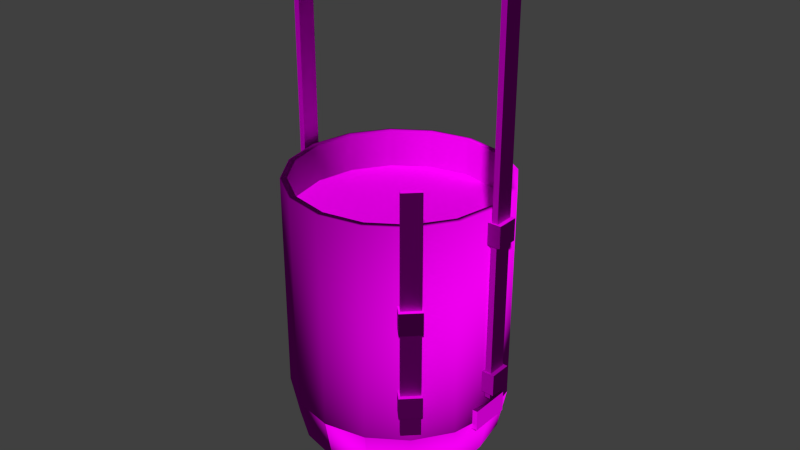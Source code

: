 # Source: obstacles_2way_lavabucket_3.blend  (saved by Blender 2.70.0; exported with 4.5.12 LTS)
import bpy
from mathutils import Matrix  # noqa: F401  (used for matrix-valued properties, if any)

bpy.ops.wm.read_factory_settings(use_empty=True)
scene = bpy.context.scene
scene.name = 'Scene'

# ---- collections
col_collection_1 = bpy.data.collections.new('Collection 1'); scene.collection.children.link(col_collection_1)

# ---- images (referenced by path relative to the original .blend; pixels are not part of the script)
import os
ASSET_DIR = os.environ.get("B2B_ASSET_DIR", "")  # directory of the original .blend (textures are referenced by path, not embedded)
HERE = os.path.dirname(os.path.abspath(__file__))  # packed textures are extracted next to this script under _unpacked/

def load_image(name, relpath, width, height, colorspace="sRGB"):
    """Load a texture the original file referenced (path relative to the .blend, or extracted next to this script)."""
    p = next((c for c in (os.path.join(HERE, relpath), os.path.join(ASSET_DIR, relpath)) if relpath and os.path.exists(c)), "")
    if p:
        img = bpy.data.images.load(p, check_existing=True)
        img.name = name
    else:  # same state as the original file: an image datablock whose file is absent (Cycles renders it pink)
        img = bpy.data.images.new(name, width, height)
        img.source = "FILE"
        img.filepath = "//" + (relpath or name)
    img.colorspace_settings.name = colorspace
    return img
img_obstacles_2way_plastic_2_diffuse_jpg = load_image('obstacles_2way_plastic_2_diffuse.jpg', 'Texturen/obstacles_2way_plastic_2_diffuse.jpg', 1024, 1024, 'sRGB')
img_obstacles_2way_plastic_2_normal_jpg = load_image('obstacles_2way_plastic_2_normal.jpg', 'Texturen/obstacles_2way_plastic_2_normal.jpg', 1024, 1024, 'sRGB')
img_obstacles_2way_metal_2_diffuse_jpg = load_image('obstacles_2way_metal_2_diffuse.jpg', 'Texturen/obstacles_2way_metal_2_diffuse.jpg', 1024, 1024, 'sRGB')
img_obstacles_2way_metal_2_normal_jpg = load_image('obstacles_2way_metal_2_normal.jpg', 'Texturen/obstacles_2way_metal_2_normal.jpg', 1024, 1024, 'sRGB')
img_obstacles_2way_lava_1_diffuse_jpg = load_image('obstacles_2way_lava_1_diffuse.jpg', 'Texturen/obstacles_2way_lava_1_diffuse.jpg', 1024, 1024, 'sRGB')
img_obstacles_2way_metal_3_diffuse_jpg = load_image('obstacles_2way_metal_3_diffuse.jpg', 'Texturen/obstacles_2way_metal_3_diffuse.jpg', 1024, 1024, 'sRGB')
img_obstacles_2way_metal_3_normal_jpg = load_image('obstacles_2way_metal_3_normal.jpg', 'Texturen/obstacles_2way_metal_3_normal.jpg', 1024, 1024, 'sRGB')

# ---- materials (node trees are filled in below, after node groups)
mat_obstacles_2way_lavabucket_3_details_plastic_2 = bpy.data.materials.new('obstacles_2way_lavabucket_3_details_plastic_2')
mat_obstacles_2way_lavabucket_3_details_plastic_2.alpha_threshold = 0.0
mat_obstacles_2way_lavabucket_3_details_plastic_2.roughness = 0.5
mat_obstacles_2way_lavabucket_3_details_plastic_2.line_color = (0.0, 0.0, 0.0, 1.0)
mat_obstacles_2way_lavabucket_3_glider_metal_2 = bpy.data.materials.new('obstacles_2way_lavabucket_3_glider_metal_2')
mat_obstacles_2way_lavabucket_3_glider_metal_2.alpha_threshold = 0.0
mat_obstacles_2way_lavabucket_3_glider_metal_2.roughness = 0.5
mat_obstacles_2way_lavabucket_3_glider_metal_2.line_color = (0.0, 0.0, 0.0, 1.0)
mat_obstacles_2way_lavabucket_3_lava_lava_1 = bpy.data.materials.new('obstacles_2way_lavabucket_3_lava_lava_1')
mat_obstacles_2way_lavabucket_3_lava_lava_1.alpha_threshold = 0.0
mat_obstacles_2way_lavabucket_3_lava_lava_1.roughness = 0.5
mat_obstacles_2way_lavabucket_3_lava_lava_1.line_color = (0.0, 0.0, 0.0, 1.0)
mat_obstacles_2way_lavabucket_3_base_metal_3 = bpy.data.materials.new('obstacles_2way_lavabucket_3_base_metal_3')
mat_obstacles_2way_lavabucket_3_base_metal_3.alpha_threshold = 0.0
mat_obstacles_2way_lavabucket_3_base_metal_3.roughness = 0.5
mat_obstacles_2way_lavabucket_3_base_metal_3.line_color = (0.0, 0.0, 0.0, 1.0)

# ---- material node trees
mat_obstacles_2way_lavabucket_3_details_plastic_2.use_nodes = True; mat_obstacles_2way_lavabucket_3_details_plastic_2.node_tree.nodes.clear()
_N = mat_obstacles_2way_lavabucket_3_details_plastic_2.node_tree.nodes; _L = mat_obstacles_2way_lavabucket_3_details_plastic_2.node_tree.links
n0 = _N.new('ShaderNodeOutputMaterial'); n0.name = 'Material Output'; n0.location = (300, 300)
n1 = _N.new('ShaderNodeTexImage'); n1.name = 'Image Texture'; n1.location = (-431, 398)
n1.width = 140
n1.image = img_obstacles_2way_plastic_2_diffuse_jpg
n2 = _N.new('ShaderNodeTexImage'); n2.name = 'Image Texture.001'; n2.location = (-445, 151)
n2.width = 140
n2.image = img_obstacles_2way_plastic_2_normal_jpg
n3 = _N.new('ShaderNodeTexCoord'); n3.name = 'Texture Coordinate'; n3.location = (-658, 355)
n4 = _N.new('ShaderNodeBsdfDiffuse'); n4.name = 'Diffuse BSDF'; n4.location = (10, 300)
n5 = _N.new('ShaderNodeNormalMap'); n5.name = 'Normal Map'; n5.location = (-177, 133)
_L.new(n4.outputs[0], n0.inputs[0])
_L.new(n3.outputs[2], n1.inputs[0])
_L.new(n3.outputs[2], n2.inputs[0])
_L.new(n1.outputs[0], n4.inputs[0])
_L.new(n5.outputs[0], n4.inputs[2])
_L.new(n2.outputs[0], n5.inputs[1])
n0.is_active_output = True
mat_obstacles_2way_lavabucket_3_glider_metal_2.use_nodes = True; mat_obstacles_2way_lavabucket_3_glider_metal_2.node_tree.nodes.clear()
_N = mat_obstacles_2way_lavabucket_3_glider_metal_2.node_tree.nodes; _L = mat_obstacles_2way_lavabucket_3_glider_metal_2.node_tree.links
n0 = _N.new('ShaderNodeOutputMaterial'); n0.name = 'Material Output'; n0.location = (300, 300)
n1 = _N.new('ShaderNodeTexImage'); n1.name = 'Image Texture'; n1.location = (-431, 398)
n1.width = 140
n1.image = img_obstacles_2way_metal_2_diffuse_jpg
n2 = _N.new('ShaderNodeTexCoord'); n2.name = 'Texture Coordinate'; n2.location = (-658, 355)
n3 = _N.new('ShaderNodeBsdfDiffuse'); n3.name = 'Diffuse BSDF'; n3.location = (10, 300)
n4 = _N.new('ShaderNodeNormalMap'); n4.name = 'Normal Map'; n4.location = (-177, 133)
n5 = _N.new('ShaderNodeTexImage'); n5.name = 'Image Texture.001'; n5.location = (-445, 151)
n5.width = 140
n5.image = img_obstacles_2way_metal_2_normal_jpg
_L.new(n3.outputs[0], n0.inputs[0])
_L.new(n2.outputs[2], n1.inputs[0])
_L.new(n2.outputs[2], n5.inputs[0])
_L.new(n1.outputs[0], n3.inputs[0])
_L.new(n4.outputs[0], n3.inputs[2])
_L.new(n5.outputs[0], n4.inputs[1])
n0.is_active_output = True
mat_obstacles_2way_lavabucket_3_lava_lava_1.use_nodes = True; mat_obstacles_2way_lavabucket_3_lava_lava_1.node_tree.nodes.clear()
_N = mat_obstacles_2way_lavabucket_3_lava_lava_1.node_tree.nodes; _L = mat_obstacles_2way_lavabucket_3_lava_lava_1.node_tree.links
n0 = _N.new('ShaderNodeOutputMaterial'); n0.name = 'Material Output'; n0.location = (300, 300)
n1 = _N.new('ShaderNodeBsdfDiffuse'); n1.name = 'Diffuse BSDF'; n1.location = (10, 300)
n2 = _N.new('ShaderNodeTexImage'); n2.name = 'Image Texture'; n2.location = (-292, 355)
n2.width = 140
n2.image = img_obstacles_2way_lava_1_diffuse_jpg
_L.new(n1.outputs[0], n0.inputs[0])
_L.new(n2.outputs[0], n1.inputs[0])
n0.is_active_output = True
mat_obstacles_2way_lavabucket_3_base_metal_3.use_nodes = True; mat_obstacles_2way_lavabucket_3_base_metal_3.node_tree.nodes.clear()
_N = mat_obstacles_2way_lavabucket_3_base_metal_3.node_tree.nodes; _L = mat_obstacles_2way_lavabucket_3_base_metal_3.node_tree.links
n0 = _N.new('ShaderNodeOutputMaterial'); n0.name = 'Material Output'; n0.location = (300, 300)
n1 = _N.new('ShaderNodeTexImage'); n1.name = 'Image Texture'; n1.location = (-431, 398)
n1.width = 140
n1.image = img_obstacles_2way_metal_3_diffuse_jpg
n2 = _N.new('ShaderNodeTexImage'); n2.name = 'Image Texture.001'; n2.location = (-445, 151)
n2.width = 140
n2.image = img_obstacles_2way_metal_3_normal_jpg
n3 = _N.new('ShaderNodeTexCoord'); n3.name = 'Texture Coordinate'; n3.location = (-658, 355)
n4 = _N.new('ShaderNodeBsdfDiffuse'); n4.name = 'Diffuse BSDF'; n4.location = (10, 300)
n5 = _N.new('ShaderNodeNormalMap'); n5.name = 'Normal Map'; n5.location = (-177, 133)
_L.new(n4.outputs[0], n0.inputs[0])
_L.new(n3.outputs[2], n1.inputs[0])
_L.new(n3.outputs[2], n2.inputs[0])
_L.new(n1.outputs[0], n4.inputs[0])
_L.new(n5.outputs[0], n4.inputs[2])
_L.new(n2.outputs[0], n5.inputs[1])
n0.is_active_output = True

# ---- world
world_world = bpy.data.worlds.new('World'); scene.world = world_world
world_world.color = (0.05088, 0.05088, 0.05088)
world_world.use_sun_shadow = False
world_world.sun_shadow_jitter_overblur = 0.0
world_world.cycles.sampling_method = 'MANUAL'
world_world.cycles.sample_map_resolution = 256

# ---- meshes
me_cube_010 = bpy.data.meshes.new('Cube.010')
me_cube_010.from_pydata([(-0.9364, -0.1896, -1.051), (-0.9364, 0.1896, -1.051), (-1.011, 0.1896, -1.051), (-1.011, -0.1896, -1.051), (-0.9364, -0.1896, -0.857), (-0.9364, 0.1896, -0.857), (-1.011, 0.1896, -0.857), (-1.011, -0.1896, -0.857)], [], [(5, 6, 2, 1), (6, 7, 3, 2), (7, 4, 0, 3), (0, 1, 2, 3), (7, 6, 5, 4)])
_uv = me_cube_010.uv_layers.new(name='UVMap')
_uv.uv.foreach_set('vector', [0.75, 0.9999, 0.5, 0.7499, 0.7499, 0.5, 0.9999, 0.7499, 0.5, 0.7499, 0.2501, 0.5, 0.5, 0.2501, 0.7499, 0.5, 0.2501, 0.5, 9.998e-05, 0.2501, 0.25, 0.0001017, 0.5, 0.2501, 0.7499, 9.998e-05, 0.9999, 0.25, 0.7499, 0.5, 0.5, 0.2501, 0.2501, 0.5, 0.5, 0.7499, 0.2501, 0.9999, 0.0001047, 0.75])
me_cube_010.materials.append(mat_obstacles_2way_lavabucket_3_details_plastic_2)
me_cube_010.use_remesh_preserve_volume = False
me_cube_010.use_remesh_preserve_attributes = False
me_cube_010.use_mirror_vertex_groups = False
me_cube_010.update()
me_cube_009 = bpy.data.meshes.new('Cube.009')
me_cube_009.from_pydata([(0.9364, 0.1896, -1.051), (0.9364, -0.1896, -1.051), (1.011, -0.1896, -1.051), (1.011, 0.1896, -1.051), (0.9364, 0.1896, -0.857), (0.9364, -0.1896, -0.857), (1.011, -0.1896, -0.857), (1.011, 0.1896, -0.857)], [], [(5, 6, 2, 1), (6, 7, 3, 2), (7, 4, 0, 3), (0, 1, 2, 3), (7, 6, 5, 4)])
_uv = me_cube_009.uv_layers.new(name='UVMap')
_uv.uv.foreach_set('vector', [0.75, 0.9999, 0.5, 0.7499, 0.7499, 0.5, 0.9999, 0.7499, 0.5, 0.7499, 0.2501, 0.5, 0.5, 0.2501, 0.7499, 0.5, 0.2501, 0.5, 9.998e-05, 0.2501, 0.25, 0.0001017, 0.5, 0.2501, 0.7499, 9.998e-05, 0.9999, 0.25, 0.7499, 0.5, 0.5, 0.2501, 0.2501, 0.5, 0.5, 0.7499, 0.2501, 0.9999, 0.0001047, 0.75])
me_cube_009.materials.append(mat_obstacles_2way_lavabucket_3_details_plastic_2)
me_cube_009.use_remesh_preserve_volume = False
me_cube_009.use_remesh_preserve_attributes = False
me_cube_009.use_mirror_vertex_groups = False
me_cube_009.update()
me_cube_008 = bpy.data.meshes.new('Cube.008')
me_cube_008.from_pydata([(0.6456, -0.7802, -0.8933), (0.7694, -0.6584, -0.8933), (0.8068, -0.6964, -0.8933), (0.683, -0.8182, -0.8933), (0.6456, -0.7802, 1.324), (0.7694, -0.6584, 1.324), (0.8068, -0.6964, 1.324), (0.683, -0.8182, 1.324)], [], [(4, 5, 1, 0), (5, 6, 2, 1), (6, 7, 3, 2), (7, 4, 0, 3), (0, 1, 2, 3), (7, 6, 5, 4)])
_uv = me_cube_008.uv_layers.new(name='UVMap')
_uv.uv.foreach_set('vector', [0.3134, 0.84, 0.235, 0.84, 0.235, 0.16, 0.3134, 0.16, 0.235, 0.84, 0.1567, 0.84, 0.1567, 0.16, 0.235, 0.16, 0.1567, 0.84, 0.0784, 0.84, 0.0784, 0.16, 0.1567, 0.16, 0.0784, 0.84, 7.164e-05, 0.84, 7.164e-05, 0.16, 0.0784, 0.16, 0.3135, 0.2666, 0.3135, 0.2134, 0.3918, 0.2134, 0.3918, 0.2666, 0.3918, 0.16, 0.3918, 0.2133, 0.3135, 0.2133, 0.3135, 0.16])
me_cube_008.materials.append(mat_obstacles_2way_lavabucket_3_glider_metal_2)
me_cube_008.use_remesh_preserve_volume = False
me_cube_008.use_remesh_preserve_attributes = False
me_cube_008.use_mirror_vertex_groups = False
me_cube_008.update()
me_cube_007 = bpy.data.meshes.new('Cube.007')
me_cube_007.from_pydata([(-0.02665, -0.08684, -1.552), (-0.02665, 0.08684, -1.552), (0.02665, 0.08684, -1.552), (0.02665, -0.08684, -1.552), (-0.02665, -0.08684, 2.236), (-0.02665, 0.08684, 2.236), (0.02665, 0.08684, 2.236), (0.02665, -0.08684, 2.236)], [], [(4, 5, 1, 0), (5, 6, 2, 1), (6, 7, 3, 2), (7, 4, 0, 3), (0, 1, 2, 3)])
_uv = me_cube_007.uv_layers.new(name='UVMap')
_uv.uv.foreach_set('vector', [0.4397, 1.0, 0.3939, 1.0, 0.3939, 4.754e-05, 0.4397, 4.75e-05, 0.3939, 1.0, 0.348, 1.0, 0.348, 4.767e-05, 0.3939, 4.754e-05, 0.348, 1.0, 0.3022, 1.0, 0.3022, 4.78e-05, 0.348, 4.767e-05, 0.4856, 1.0, 0.4397, 1.0, 0.4397, 4.75e-05, 0.4856, 4.741e-05, 0.4857, 0.0459, 0.4857, 4.741e-05, 0.5315, 4.741e-05, 0.5315, 0.0459])
me_cube_007.materials.append(mat_obstacles_2way_lavabucket_3_glider_metal_2)
me_cube_007.use_remesh_preserve_volume = False
me_cube_007.use_remesh_preserve_attributes = False
me_cube_007.use_mirror_vertex_groups = False
me_cube_007.update()
me_cube_006 = bpy.data.meshes.new('Cube.006')
me_cube_006.from_pydata([(1.009, -0.08684, -0.7525), (1.009, 0.08684, -0.7525), (1.062, 0.08684, -0.7525), (1.062, -0.08684, -0.7525), (1.009, -0.08684, 3.035), (1.009, 0.08684, 3.035), (1.062, 0.08684, 3.035), (1.062, -0.08684, 3.035)], [], [(4, 5, 1, 0), (5, 6, 2, 1), (6, 7, 3, 2), (7, 4, 0, 3), (0, 1, 2, 3)])
_uv = me_cube_006.uv_layers.new(name='UVMap')
_uv.uv.foreach_set('vector', [0.5191, 1.0, 0.4733, 1.0, 0.4733, 4.745e-05, 0.5191, 4.741e-05, 0.4733, 1.0, 0.4274, 1.0, 0.4274, 4.758e-05, 0.4733, 4.745e-05, 0.4274, 1.0, 0.3816, 1.0, 0.3816, 4.767e-05, 0.4274, 4.758e-05, 0.3816, 1.0, 0.3357, 1.0, 0.3357, 4.785e-05, 0.3816, 4.767e-05, 0.5192, 0.0459, 0.5192, 4.741e-05, 0.5651, 4.745e-05, 0.5651, 0.0459])
me_cube_006.materials.append(mat_obstacles_2way_lavabucket_3_glider_metal_2)
me_cube_006.use_remesh_preserve_volume = False
me_cube_006.use_remesh_preserve_attributes = False
me_cube_006.use_mirror_vertex_groups = False
me_cube_006.update()
me_cube_005 = bpy.data.meshes.new('Cube.005')
me_cube_005.from_pydata([(0.5893, -0.7465, 0.1053), (0.7324, -0.6068, 0.1053), (0.8401, -0.7171, 0.1053), (0.697, -0.8569, 0.1053), (0.5893, -0.7465, 0.3053), (0.7324, -0.6068, 0.3053), (0.8401, -0.7171, 0.3053), (0.697, -0.8569, 0.3053), (0.5893, -0.7465, -0.7), (0.7324, -0.6068, -0.7), (0.8401, -0.7171, -0.7), (0.697, -0.8569, -0.7), (0.5893, -0.7465, -0.5), (0.7324, -0.6068, -0.5), (0.8401, -0.7171, -0.5), (0.697, -0.8569, -0.5)], [], [(5, 6, 2, 1), (6, 7, 3, 2), (7, 4, 0, 3), (0, 1, 2, 3), (7, 6, 5, 4), (13, 14, 10, 9), (14, 15, 11, 10), (15, 12, 8, 11), (8, 9, 10, 11), (15, 14, 13, 12)])
_uv = me_cube_005.uv_layers.new(name='UVMap')
_uv.uv.foreach_set('vector', [0.8598, 0.4962, 0.7519, 0.3882, 0.8919, 0.2481, 0.9999, 0.3561, 0.7519, 0.3882, 0.6118, 0.2481, 0.7519, 0.1081, 0.8919, 0.2481, 0.6118, 0.2481, 0.5038, 0.1402, 0.6439, 9.998e-05, 0.7519, 0.1081, 0.8598, 9.996e-05, 0.9999, 0.1402, 0.8919, 0.2481, 0.7519, 0.1081, 0.6118, 0.2481, 0.7519, 0.3882, 0.6439, 0.4962, 0.5038, 0.3561, 0.5036, 0.3509, 0.3509, 0.3509, 0.3509, 0.1528, 0.5036, 0.1528, 0.3509, 0.3509, 0.1528, 0.3509, 0.1528, 0.1528, 0.3509, 0.1528, 0.1528, 0.3509, 0.0001, 0.3509, 9.996e-05, 0.1528, 0.1528, 0.1528, 0.1528, 9.996e-05, 0.3509, 9.996e-05, 0.3509, 0.1528, 0.1528, 0.1528, 0.1528, 0.3509, 0.3509, 0.3509, 0.3509, 0.5036, 0.1528, 0.5036])
me_cube_005.materials.append(mat_obstacles_2way_lavabucket_3_details_plastic_2)
me_cube_005.use_remesh_preserve_volume = False
me_cube_005.use_remesh_preserve_attributes = False
me_cube_005.use_mirror_vertex_groups = False
me_cube_005.update()
me_cube_004 = bpy.data.meshes.new('Cube.004')
me_cube_004.from_pydata([(-0.9458, 0.1, 0.7), (-0.9458, -0.1, 0.7), (-1.1, -0.1, 0.7), (-1.1, 0.1, 0.7), (-0.9458, 0.1, 0.9), (-0.9458, -0.1, 0.9), (-1.1, -0.1, 0.9), (-1.1, 0.1, 0.9), (-0.9458, 0.1, -0.7), (-0.9458, -0.1, -0.7), (-1.1, -0.1, -0.7), (-1.1, 0.1, -0.7), (-0.9458, 0.1, -0.5), (-0.9458, -0.1, -0.5), (-1.1, -0.1, -0.5), (-1.1, 0.1, -0.5)], [], [(5, 6, 2, 1), (6, 7, 3, 2), (7, 4, 0, 3), (0, 1, 2, 3), (7, 6, 5, 4), (13, 14, 10, 9), (14, 15, 11, 10), (15, 12, 8, 11), (8, 9, 10, 11), (15, 14, 13, 12)])
_uv = me_cube_004.uv_layers.new(name='UVMap')
_uv.uv.foreach_set('vector', [0.8598, 0.4962, 0.7519, 0.3882, 0.8919, 0.2481, 0.9999, 0.3561, 0.7519, 0.3882, 0.6118, 0.2481, 0.7519, 0.1081, 0.8919, 0.2481, 0.6118, 0.2481, 0.5038, 0.1402, 0.6439, 9.996e-05, 0.7519, 0.1081, 0.8598, 0.0001001, 0.9999, 0.1402, 0.8919, 0.2481, 0.7519, 0.1081, 0.6118, 0.2481, 0.7519, 0.3882, 0.6439, 0.4962, 0.5038, 0.3561, 0.5036, 0.3509, 0.3509, 0.3509, 0.3509, 0.1528, 0.5036, 0.1528, 0.3509, 0.3509, 0.1528, 0.3509, 0.1528, 0.1528, 0.3509, 0.1528, 0.1528, 0.3509, 0.0001, 0.3509, 9.996e-05, 0.1528, 0.1528, 0.1528, 0.1528, 9.996e-05, 0.3509, 9.996e-05, 0.3509, 0.1528, 0.1528, 0.1528, 0.1528, 0.3509, 0.3509, 0.3509, 0.3509, 0.5036, 0.1528, 0.5036])
me_cube_004.materials.append(mat_obstacles_2way_lavabucket_3_details_plastic_2)
me_cube_004.use_remesh_preserve_volume = False
me_cube_004.use_remesh_preserve_attributes = False
me_cube_004.use_mirror_vertex_groups = False
me_cube_004.update()
me_cube = bpy.data.meshes.new('Cube')
me_cube.from_pydata([(0.9458, -0.1, 0.7), (0.9458, 0.1, 0.7), (1.1, 0.1, 0.7), (1.1, -0.1, 0.7), (0.9458, -0.1, 0.9), (0.9458, 0.1, 0.9), (1.1, 0.1, 0.9), (1.1, -0.1, 0.9), (0.9458, -0.1, -0.7), (0.9458, 0.1, -0.7), (1.1, 0.1, -0.7), (1.1, -0.1, -0.7), (0.9458, -0.1, -0.5), (0.9458, 0.1, -0.5), (1.1, 0.1, -0.5), (1.1, -0.1, -0.5)], [], [(5, 6, 2, 1), (6, 7, 3, 2), (7, 4, 0, 3), (0, 1, 2, 3), (7, 6, 5, 4), (13, 14, 10, 9), (14, 15, 11, 10), (15, 12, 8, 11), (8, 9, 10, 11), (15, 14, 13, 12)])
_uv = me_cube.uv_layers.new(name='UVMap')
_uv.uv.foreach_set('vector', [0.8598, 0.4962, 0.7519, 0.3882, 0.8919, 0.2481, 0.9999, 0.3561, 0.7519, 0.3882, 0.6118, 0.2481, 0.7519, 0.1081, 0.8919, 0.2481, 0.6118, 0.2481, 0.5038, 0.1402, 0.6439, 9.996e-05, 0.7519, 0.1081, 0.8598, 0.0001001, 0.9999, 0.1402, 0.8919, 0.2481, 0.7519, 0.1081, 0.6118, 0.2481, 0.7519, 0.3882, 0.6439, 0.4962, 0.5038, 0.3561, 0.5036, 0.3509, 0.3509, 0.3509, 0.3509, 0.1528, 0.5036, 0.1528, 0.3509, 0.3509, 0.1528, 0.3509, 0.1528, 0.1528, 0.3509, 0.1528, 0.1528, 0.3509, 0.0001, 0.3509, 9.996e-05, 0.1528, 0.1528, 0.1528, 0.1528, 9.996e-05, 0.3509, 9.996e-05, 0.3509, 0.1528, 0.1528, 0.1528, 0.1528, 0.3509, 0.3509, 0.3509, 0.3509, 0.5036, 0.1528, 0.5036])
me_cube.materials.append(mat_obstacles_2way_lavabucket_3_details_plastic_2)
me_cube.use_remesh_preserve_volume = False
me_cube.use_remesh_preserve_attributes = False
me_cube.use_mirror_vertex_groups = False
me_cube.update()
me_cylinder_001 = bpy.data.meshes.new('Cylinder.001')
me_cylinder_001.from_pydata([(0.3597, 0.8684, 1.0), (0.0, 0.94, 1.0), (0.6647, 0.6647, 1.0), (0.8684, 0.3597, 1.0), (0.94, -4.371e-08, 1.0), (0.8684, -0.3597, 1.0), (0.6647, -0.6647, 1.0), (0.3597, -0.8684, 1.0), (1.51e-07, -0.94, 1.0), (-0.3597, -0.8684, 1.0), (-0.6647, -0.6647, 1.0), (-0.8684, -0.3597, 1.0), (-0.94, 1.192e-08, 1.0), (-0.8684, 0.3597, 1.0), (-0.6647, 0.6647, 1.0), (-0.3597, 0.8684, 1.0)], [], [(0, 1, 15, 14, 13, 12, 11, 10, 9, 8, 7, 6, 5, 4, 3, 2)])
_uv = me_cylinder_001.uv_layers.new(name='UVMap')
_uv.uv.foreach_set('vector', [0.9999, 0.4006, 0.9999, 0.5994, 0.9238, 0.7832, 0.7832, 0.9238, 0.5994, 0.9999, 0.4006, 0.9999, 0.2168, 0.9238, 0.07621, 0.7832, 9.998e-05, 0.5994, 0.0001003, 0.4006, 0.0762, 0.2168, 0.2168, 0.07621, 0.4006, 9.998e-05, 0.5994, 0.0001, 0.7832, 0.0762, 0.9238, 0.2168])
me_cylinder_001.materials.append(mat_obstacles_2way_lavabucket_3_lava_lava_1)
me_cylinder_001.use_remesh_preserve_volume = False
me_cylinder_001.use_remesh_preserve_attributes = False
me_cylinder_001.use_mirror_vertex_groups = False
me_cylinder_001.update()
me_sphere_003 = bpy.data.meshes.new('Sphere.003')
me_sphere_003.from_pydata([(0.6173, -0.9239, 1.602e-07), (0.6464, -0.8536, -0.3827), (0.7294, -0.6533, -0.7071), (0.8536, -0.3536, -0.9239), (0.3467, -0.6533, -0.3827), (0.5, -0.5, -0.7071), (0.7294, -0.2706, -0.9239), (0.1464, -0.3536, -0.3827), (0.3467, -0.2706, -0.7071), (0.6464, -0.1464, -0.9239), (1.026e-21, 2.482e-15, 1.589e-08), (0.07612, -2.499e-07, -0.3827), (0.2929, -7.869e-07, -0.7071), (0.6173, -1.608e-06, -0.9239), (0.1464, 0.3536, -0.3827), (0.3467, 0.2706, -0.7071), (0.6464, 0.1464, -0.9239), (0.2929, 0.7071, -9.454e-08), (0.3467, 0.6533, -0.3827), (0.5, 0.5, -0.7071), (0.7294, 0.2706, -0.9239), (0.6173, 0.9239, -1.284e-07), (0.6464, 0.8536, -0.3827), (0.7294, 0.6533, -0.7071), (0.8536, 0.3536, -0.9239), (1.0, 0.9239, -0.3827), (1.0, 0.7071, -0.7071), (1.0, 0.3827, -0.9239), (0.6677, -0.8022, -0.3602), (0.7459, -0.6134, -0.6654), (0.8628, -0.3312, -0.869), (0.3345, -0.6655, 0.0117), (0.3861, -0.6139, -0.3602), (0.5305, -0.4695, -0.6654), (0.7465, -0.2535, -0.869), (0.1305, -0.3602, 0.0117), (0.1978, -0.3323, -0.3602), (0.3866, -0.2541, -0.6654), (0.6688, -0.1372, -0.869), (0.1318, -3.635e-07, -0.3602), (0.336, -8.712e-07, -0.6654), (0.6415, -1.651e-06, -0.869), (0.1305, 0.3602, 0.0117), (0.1978, 0.3323, -0.3602), (0.3866, 0.2541, -0.6654), (0.6688, 0.1372, -0.869), (0.3861, 0.6139, -0.3602), (0.5305, 0.4695, -0.6654), (0.7465, 0.2535, -0.869), (0.6677, 0.8022, -0.3602), (0.7459, 0.6134, -0.6654), (0.8628, 0.3312, -0.869), (1.0, 0.9412, 0.0117), (1.0, 0.8682, -0.3602), (1.0, 0.3585, -0.869), (1.0, -0.7071, -0.7071), (1.0, -0.3827, -0.9239), (1.0, -0.9412, 0.0117), (1.0, -0.8682, -0.3602), (1.0, -0.664, -0.6654), (1.0, -1.0, 1.721e-07), (0.2929, -0.7071, 1.263e-07), (0.07612, -0.3827, 7.566e-08), (0.07612, 0.3827, -4.387e-08), (1.0, 1.0, -1.403e-07), (1.0, -2.588e-06, -1.0), (0.6398, -0.8695, 0.0117), (0.05885, -1.221e-07, 0.0117), (0.3345, 0.6655, 0.0117), (0.6398, 0.8695, 0.0117), (1.0, 0.664, -0.6654), (1.0, -2.579e-06, -0.94), (1.0, -0.9239, -0.3827), (1.0, -0.3585, -0.869)], [], [(56, 55, 2, 3), (3, 2, 5, 6), (2, 1, 4, 5), (6, 5, 8, 9), (5, 4, 7, 8), (9, 8, 12, 13), (8, 7, 11, 12), (13, 12, 15, 16), (12, 11, 14, 15), (16, 15, 19, 20), (15, 14, 18, 19), (20, 19, 23, 24), (19, 18, 22, 23), (18, 17, 21, 22), (24, 23, 26, 27), (23, 22, 25, 26), (29, 28, 58, 59), (34, 33, 29, 30), (33, 32, 28, 29), (38, 37, 33, 34), (37, 36, 32, 33), (36, 35, 31, 32), (41, 40, 37, 38), (40, 39, 36, 37), (45, 44, 40, 41), (44, 43, 39, 40), (48, 47, 44, 45), (47, 46, 43, 44), (51, 50, 47, 48), (50, 49, 46, 47), (55, 72, 1, 2), (72, 60, 0, 1), (1, 0, 61, 4), (4, 61, 62, 7), (7, 62, 10, 11), (11, 10, 63, 14), (14, 63, 17, 18), (22, 21, 64, 25), (65, 56, 3), (65, 3, 6), (65, 6, 9), (65, 9, 13), (65, 13, 16), (65, 16, 20), (65, 20, 24), (65, 24, 27), (30, 29, 59, 73), (28, 66, 57, 58), (32, 31, 66, 28), (39, 67, 35, 36), (43, 42, 67, 39), (46, 68, 42, 43), (49, 69, 68, 46), (54, 70, 50, 51), (70, 53, 49, 50), (53, 52, 69, 49), (30, 73, 71), (34, 30, 71), (38, 34, 71), (41, 38, 71), (45, 41, 71), (48, 45, 71), (51, 48, 71), (54, 51, 71), (0, 60, 57, 66), (61, 0, 66, 31), (62, 61, 31, 35), (10, 62, 35, 67), (63, 10, 67, 42), (17, 63, 42, 68), (21, 17, 68, 69), (64, 21, 69, 52), (25, 64, 52, 53), (26, 25, 53, 70), (27, 26, 70, 54), (65, 27, 54, 71), (65, 71, 73, 56), (56, 73, 59, 55), (55, 59, 58, 72), (72, 58, 57, 60)])
me_sphere_003.polygons.foreach_set('use_smooth', [True] * 80)
_uv = me_sphere_003.uv_layers.new(name='UVMap')
_uv.uv.foreach_set('vector', [1.0, 0.8048, 0.9177, 0.827, 0.9177, 0.7509, 1.0, 0.7636, 0.07573, 0.3269, 0.0, 0.2792, 0.02982, 0.2175, 0.09186, 0.2935, 0.9177, 0.7509, 0.8151, 0.7414, 0.8258, 0.6469, 0.9259, 0.6786, 0.09186, 0.2935, 0.02982, 0.2175, 0.08374, 0.173, 0.121, 0.2695, 0.9259, 0.6786, 0.8258, 0.6469, 0.8456, 0.5719, 0.9411, 0.6212, 0.121, 0.2695, 0.08374, 0.173, 0.1536, 0.1525, 0.1588, 0.2584, 0.08374, 0.173, 0.06761, 0.08858, 0.1588, 0.06178, 0.1536, 0.1525, 0.1588, 0.2584, 0.1536, 0.1525, 0.2287, 0.1591, 0.1995, 0.2619, 0.1536, 0.1525, 0.1588, 0.06178, 0.257, 0.07041, 0.2287, 0.1591, 0.1995, 0.2619, 0.2287, 0.1591, 0.2976, 0.1918, 0.2368, 0.2796, 0.2287, 0.1591, 0.257, 0.07041, 0.347, 0.1132, 0.2976, 0.1918, 0.2368, 0.2796, 0.2976, 0.1918, 0.3499, 0.2457, 0.2651, 0.3088, 0.2976, 0.1918, 0.347, 0.1132, 0.4153, 0.1835, 0.3499, 0.2457, 0.347, 0.1132, 0.3775, 0.05561, 0.4515, 0.1318, 0.4153, 0.1835, 0.2651, 0.3088, 0.3499, 0.2457, 0.3775, 0.3124, 0.28, 0.3449, 0.3499, 0.2457, 0.4153, 0.1835, 0.4515, 0.2707, 0.3775, 0.3124, 0.9069, 0.4782, 0.8851, 0.3838, 0.9777, 0.3712, 0.9777, 0.4686, 0.6065, 0.8667, 0.6967, 0.8813, 0.6602, 0.9353, 0.5868, 0.8958, 0.8406, 0.4949, 0.7985, 0.4056, 0.8851, 0.3838, 0.9069, 0.4782, 0.6125, 0.8314, 0.7077, 0.8161, 0.6967, 0.8813, 0.6065, 0.8667, 0.7891, 0.5162, 0.7311, 0.4334, 0.7985, 0.4056, 0.8406, 0.4949, 0.1043, 0.4567, 0.0007532, 0.449, 0.002898, 0.3646, 0.1062, 0.3788, 0.6038, 0.7955, 0.6916, 0.7495, 0.7077, 0.8161, 0.6125, 0.8314, 0.1901, 0.5486, 0.1036, 0.5486, 0.1043, 0.4567, 0.1906, 0.4784, 0.5817, 0.7643, 0.6507, 0.6918, 0.6916, 0.7495, 0.6038, 0.7955, 0.1906, 0.6189, 0.1043, 0.6405, 0.1036, 0.5486, 0.1901, 0.5486, 0.5497, 0.7427, 0.5913, 0.6516, 0.6507, 0.6918, 0.5817, 0.7643, 0.5913, 0.6516, 0.6301, 0.5746, 0.7077, 0.6271, 0.6507, 0.6918, 0.5125, 0.7338, 0.5225, 0.6352, 0.5913, 0.6516, 0.5497, 0.7427, 0.5225, 0.6352, 0.5401, 0.5532, 0.6301, 0.5746, 0.5913, 0.6516, 0.9177, 0.827, 0.8151, 0.8408, 0.8151, 0.7414, 0.9177, 0.7509, 0.8151, 0.8408, 0.7077, 0.8443, 0.7077, 0.7366, 0.8151, 0.7414, 0.8151, 0.7414, 0.7077, 0.7366, 0.7193, 0.6344, 0.8258, 0.6469, 0.8258, 0.6469, 0.7193, 0.6344, 0.7408, 0.5532, 0.8456, 0.5719, 0.06761, 0.08858, 0.0751, 0.029, 0.1738, 0.0, 0.1588, 0.06178, 0.1588, 0.06178, 0.1738, 0.0, 0.28, 0.009342, 0.257, 0.07041, 0.257, 0.07041, 0.28, 0.009342, 0.3775, 0.05561, 0.347, 0.1132, 0.09632, 0.759, 0.1906, 0.7327, 0.1906, 0.8301, 0.09632, 0.8489, 0.1738, 0.3632, 0.0751, 0.3646, 0.07573, 0.3269, 0.1738, 0.3632, 0.07573, 0.3269, 0.09186, 0.2935, 0.1738, 0.3632, 0.09186, 0.2935, 0.121, 0.2695, 0.1738, 0.3632, 0.121, 0.2695, 0.1588, 0.2584, 0.1738, 0.3632, 0.1588, 0.2584, 0.1995, 0.2619, 0.1738, 0.3632, 0.1995, 0.2619, 0.2368, 0.2796, 0.1738, 0.3632, 0.2368, 0.2796, 0.2651, 0.3088, 0.1738, 0.3632, 0.2651, 0.3088, 0.28, 0.3449, 0.9291, 0.5532, 0.9069, 0.4782, 0.9777, 0.4686, 0.9674, 0.548, 0.8851, 0.3838, 0.8665, 0.281, 0.9669, 0.2674, 0.9777, 0.3712, 0.7985, 0.4056, 0.7727, 0.3047, 0.8665, 0.281, 0.8851, 0.3838, 0.1036, 0.5486, 0.0, 0.5486, 0.0007532, 0.449, 0.1043, 0.4567, 0.1043, 0.6405, 0.0007533, 0.6483, 0.0, 0.5486, 0.1036, 0.5486, 0.1062, 0.7184, 0.002898, 0.7327, 0.0007533, 0.6483, 0.1043, 0.6405, 0.7311, 0.08433, 0.8205, 0.1165, 0.8274, 0.186, 0.7374, 0.1484, 0.4759, 0.7391, 0.4547, 0.645, 0.5225, 0.6352, 0.5125, 0.7338, 0.4547, 0.645, 0.4515, 0.566, 0.5401, 0.5532, 0.5225, 0.6352, 0.7374, 0.0, 0.8274, 0.02513, 0.8205, 0.1165, 0.7311, 0.08433, 0.5868, 0.8958, 0.5563, 0.9145, 0.5115, 0.8335, 0.6065, 0.8667, 0.5868, 0.8958, 0.5115, 0.8335, 0.6125, 0.8314, 0.6065, 0.8667, 0.5115, 0.8335, 0.6038, 0.7955, 0.6125, 0.8314, 0.5115, 0.8335, 0.5817, 0.7643, 0.6038, 0.7955, 0.5115, 0.8335, 0.5497, 0.7427, 0.5817, 0.7643, 0.5115, 0.8335, 0.5125, 0.7338, 0.5497, 0.7427, 0.5115, 0.8335, 0.4759, 0.7391, 0.5125, 0.7338, 0.5115, 0.8335, 0.3525, 0.3764, 0.4515, 0.3646, 0.4503, 0.3811, 0.3572, 0.3922, 0.2686, 0.4274, 0.3525, 0.3764, 0.3572, 0.3922, 0.2782, 0.4402, 0.2126, 0.5098, 0.2686, 0.4274, 0.2782, 0.4402, 0.2255, 0.5178, 0.1929, 0.611, 0.2126, 0.5098, 0.2255, 0.5178, 0.2069, 0.6131, 0.2126, 0.7158, 0.1929, 0.611, 0.2069, 0.6131, 0.2255, 0.7116, 0.2686, 0.808, 0.2126, 0.7158, 0.2255, 0.7116, 0.2782, 0.7984, 0.3525, 0.8737, 0.2686, 0.808, 0.2782, 0.7984, 0.3572, 0.8602, 0.4515, 0.9028, 0.3525, 0.8737, 0.3572, 0.8602, 0.4503, 0.8877, 0.6221, 0.02105, 0.7278, 0.0, 0.7311, 0.01628, 0.6283, 0.03644, 0.5324, 0.08101, 0.6221, 0.02105, 0.6283, 0.03644, 0.5439, 0.09294, 0.4725, 0.1707, 0.5324, 0.08101, 0.5439, 0.09294, 0.4877, 0.1774, 0.4515, 0.2766, 0.4725, 0.1707, 0.4877, 0.1774, 0.468, 0.2766, 0.4515, 0.2766, 0.468, 0.2766, 0.4877, 0.3757, 0.4725, 0.3824, 0.4725, 0.3824, 0.4877, 0.3757, 0.5439, 0.4602, 0.5324, 0.4722, 0.5324, 0.4722, 0.5439, 0.4602, 0.6283, 0.5167, 0.6221, 0.5321, 0.6221, 0.5321, 0.6283, 0.5167, 0.7311, 0.5369, 0.7278, 0.5532])
me_sphere_003.materials.append(mat_obstacles_2way_lavabucket_3_base_metal_3)
me_sphere_003.use_remesh_preserve_volume = False
me_sphere_003.use_remesh_preserve_attributes = False
me_sphere_003.use_mirror_vertex_groups = False
me_sphere_003.update()
me_sphere_002 = bpy.data.meshes.new('Sphere.002')
me_sphere_002.from_pydata([(-0.6173, 0.9239, 1.589e-08), (-0.6464, 0.8536, -0.3827), (-0.7294, 0.6533, -0.7071), (-0.8536, 0.3536, -0.9239), (-0.3467, 0.6533, -0.3827), (-0.5, 0.5, -0.7071), (-0.7294, 0.2706, -0.9239), (-0.1464, 0.3536, -0.3827), (-0.3467, 0.2706, -0.7071), (-0.6464, 0.1464, -0.9239), (0.0, 0.0, 1.589e-08), (-0.07612, 2.98e-08, -0.3827), (-0.2929, 5.96e-08, -0.7071), (-0.6173, 1.639e-07, -0.9239), (-0.1464, -0.3536, -0.3827), (-0.3467, -0.2706, -0.7071), (-0.6464, -0.1464, -0.9239), (-0.2929, -0.7071, 1.589e-08), (-0.3467, -0.6533, -0.3827), (-0.5, -0.5, -0.7071), (-0.7294, -0.2706, -0.9239), (-0.6173, -0.9239, 1.589e-08), (-0.6464, -0.8536, -0.3827), (-0.7294, -0.6533, -0.7071), (-0.8536, -0.3536, -0.9239), (-1.0, -0.9239, -0.3827), (-1.0, -0.7071, -0.7071), (-1.0, -0.3827, -0.9239), (-0.6677, 0.8022, -0.3602), (-0.7459, 0.6134, -0.6654), (-0.8628, 0.3312, -0.869), (-0.3345, 0.6655, 0.0117), (-0.3861, 0.6139, -0.3602), (-0.5305, 0.4695, -0.6654), (-0.7465, 0.2535, -0.869), (-0.1305, 0.3602, 0.0117), (-0.1978, 0.3323, -0.3602), (-0.3866, 0.2541, -0.6654), (-0.6688, 0.1372, -0.869), (-0.1318, 2.98e-08, -0.3602), (-0.336, 5.96e-08, -0.6654), (-0.6415, 1.639e-07, -0.869), (-0.1305, -0.3602, 0.0117), (-0.1978, -0.3323, -0.3602), (-0.3866, -0.2541, -0.6654), (-0.6688, -0.1372, -0.869), (-0.3861, -0.6139, -0.3602), (-0.5305, -0.4695, -0.6654), (-0.7465, -0.2535, -0.869), (-0.6677, -0.8022, -0.3602), (-0.7459, -0.6134, -0.6654), (-0.8628, -0.3312, -0.869), (-1.0, -0.9412, 0.0117), (-1.0, -0.8682, -0.3602), (-1.0, -0.3585, -0.869), (-1.0, 0.7071, -0.7071), (-1.0, 0.3827, -0.9239), (-1.0, 0.9412, 0.0117), (-1.0, 0.8682, -0.3602), (-1.0, 0.664, -0.6654), (-1.0, 1.0, 1.589e-08), (-0.2929, 0.7071, 1.589e-08), (-0.07612, 0.3827, 1.589e-08), (-0.07612, -0.3827, 1.589e-08), (-1.0, -1.0, 1.589e-08), (-1.0, 3.26e-07, -1.0), (-0.6398, 0.8695, 0.0117), (-0.05885, 0.0, 0.0117), (-0.3345, -0.6655, 0.0117), (-0.6398, -0.8695, 0.0117), (-1.0, -0.664, -0.6654), (-1.0, 3.26e-07, -0.94), (-1.0, 0.9239, -0.3827), (-1.0, 0.3585, -0.869)], [], [(56, 55, 2, 3), (3, 2, 5, 6), (2, 1, 4, 5), (6, 5, 8, 9), (5, 4, 7, 8), (9, 8, 12, 13), (8, 7, 11, 12), (13, 12, 15, 16), (12, 11, 14, 15), (16, 15, 19, 20), (15, 14, 18, 19), (20, 19, 23, 24), (19, 18, 22, 23), (18, 17, 21, 22), (24, 23, 26, 27), (23, 22, 25, 26), (29, 28, 58, 59), (34, 33, 29, 30), (33, 32, 28, 29), (38, 37, 33, 34), (37, 36, 32, 33), (36, 35, 31, 32), (41, 40, 37, 38), (40, 39, 36, 37), (45, 44, 40, 41), (44, 43, 39, 40), (48, 47, 44, 45), (47, 46, 43, 44), (51, 50, 47, 48), (50, 49, 46, 47), (55, 72, 1, 2), (72, 60, 0, 1), (1, 0, 61, 4), (4, 61, 62, 7), (7, 62, 10, 11), (11, 10, 63, 14), (14, 63, 17, 18), (22, 21, 64, 25), (65, 56, 3), (65, 3, 6), (65, 6, 9), (65, 9, 13), (65, 13, 16), (65, 16, 20), (65, 20, 24), (65, 24, 27), (30, 29, 59, 73), (28, 66, 57, 58), (32, 31, 66, 28), (39, 67, 35, 36), (43, 42, 67, 39), (46, 68, 42, 43), (49, 69, 68, 46), (54, 70, 50, 51), (70, 53, 49, 50), (53, 52, 69, 49), (30, 73, 71), (34, 30, 71), (38, 34, 71), (41, 38, 71), (45, 41, 71), (48, 45, 71), (51, 48, 71), (54, 51, 71), (0, 60, 57, 66), (61, 0, 66, 31), (62, 61, 31, 35), (10, 62, 35, 67), (63, 10, 67, 42), (17, 63, 42, 68), (21, 17, 68, 69), (64, 21, 69, 52), (25, 64, 52, 53), (26, 25, 53, 70), (27, 26, 70, 54), (65, 27, 54, 71), (65, 71, 73, 56), (56, 73, 59, 55), (55, 59, 58, 72), (72, 58, 57, 60)])
me_sphere_002.polygons.foreach_set('use_smooth', [True] * 80)
_uv = me_sphere_002.uv_layers.new(name='UVMap')
_uv.uv.foreach_set('vector', [1.0, 0.8048, 0.9177, 0.827, 0.9177, 0.7509, 1.0, 0.7636, 0.07573, 0.3269, 0.0, 0.2792, 0.02982, 0.2175, 0.09186, 0.2935, 0.9177, 0.7509, 0.8151, 0.7414, 0.8258, 0.6469, 0.9259, 0.6786, 0.09186, 0.2935, 0.02982, 0.2175, 0.08374, 0.173, 0.121, 0.2695, 0.9259, 0.6786, 0.8258, 0.6469, 0.8456, 0.5719, 0.9411, 0.6212, 0.121, 0.2695, 0.08374, 0.173, 0.1536, 0.1525, 0.1588, 0.2584, 0.08374, 0.173, 0.06761, 0.08858, 0.1588, 0.06178, 0.1536, 0.1525, 0.1588, 0.2584, 0.1536, 0.1525, 0.2287, 0.1591, 0.1995, 0.2619, 0.1536, 0.1525, 0.1588, 0.06178, 0.257, 0.07041, 0.2287, 0.1591, 0.1995, 0.2619, 0.2287, 0.1591, 0.2976, 0.1918, 0.2368, 0.2796, 0.2287, 0.1591, 0.257, 0.07041, 0.347, 0.1132, 0.2976, 0.1918, 0.2368, 0.2796, 0.2976, 0.1918, 0.3499, 0.2457, 0.2651, 0.3088, 0.2976, 0.1918, 0.347, 0.1132, 0.4153, 0.1835, 0.3499, 0.2457, 0.347, 0.1132, 0.3775, 0.05561, 0.4515, 0.1318, 0.4153, 0.1835, 0.2651, 0.3088, 0.3499, 0.2457, 0.3775, 0.3124, 0.28, 0.3449, 0.3499, 0.2457, 0.4153, 0.1835, 0.4515, 0.2707, 0.3775, 0.3124, 0.9069, 0.4782, 0.8851, 0.3838, 0.9777, 0.3712, 0.9777, 0.4686, 0.6065, 0.8667, 0.6967, 0.8813, 0.6602, 0.9353, 0.5868, 0.8958, 0.8406, 0.4949, 0.7985, 0.4056, 0.8851, 0.3838, 0.9069, 0.4782, 0.6125, 0.8314, 0.7077, 0.8161, 0.6967, 0.8813, 0.6065, 0.8667, 0.7891, 0.5162, 0.7311, 0.4334, 0.7985, 0.4056, 0.8406, 0.4949, 0.1043, 0.4567, 0.0007532, 0.449, 0.002898, 0.3646, 0.1062, 0.3788, 0.6038, 0.7955, 0.6916, 0.7495, 0.7077, 0.8161, 0.6125, 0.8314, 0.1901, 0.5486, 0.1036, 0.5486, 0.1043, 0.4567, 0.1906, 0.4784, 0.5817, 0.7643, 0.6507, 0.6918, 0.6916, 0.7495, 0.6038, 0.7955, 0.1906, 0.6189, 0.1043, 0.6405, 0.1036, 0.5486, 0.1901, 0.5486, 0.5497, 0.7427, 0.5913, 0.6516, 0.6507, 0.6918, 0.5817, 0.7643, 0.5913, 0.6516, 0.6301, 0.5746, 0.7077, 0.6271, 0.6507, 0.6918, 0.5125, 0.7338, 0.5225, 0.6352, 0.5913, 0.6516, 0.5497, 0.7427, 0.5225, 0.6352, 0.5401, 0.5532, 0.6301, 0.5746, 0.5913, 0.6516, 0.9177, 0.827, 0.8151, 0.8408, 0.8151, 0.7414, 0.9177, 0.7509, 0.8151, 0.8408, 0.7077, 0.8443, 0.7077, 0.7366, 0.8151, 0.7414, 0.8151, 0.7414, 0.7077, 0.7366, 0.7193, 0.6344, 0.8258, 0.6469, 0.8258, 0.6469, 0.7193, 0.6344, 0.7408, 0.5532, 0.8456, 0.5719, 0.06761, 0.08858, 0.0751, 0.029, 0.1738, 0.0, 0.1588, 0.06178, 0.1588, 0.06178, 0.1738, 0.0, 0.28, 0.009342, 0.257, 0.07041, 0.257, 0.07041, 0.28, 0.009342, 0.3775, 0.05561, 0.347, 0.1132, 0.09632, 0.759, 0.1906, 0.7327, 0.1906, 0.8301, 0.09632, 0.8489, 0.1738, 0.3632, 0.0751, 0.3646, 0.07573, 0.3269, 0.1738, 0.3632, 0.07573, 0.3269, 0.09186, 0.2935, 0.1738, 0.3632, 0.09186, 0.2935, 0.121, 0.2695, 0.1738, 0.3632, 0.121, 0.2695, 0.1588, 0.2584, 0.1738, 0.3632, 0.1588, 0.2584, 0.1995, 0.2619, 0.1738, 0.3632, 0.1995, 0.2619, 0.2368, 0.2796, 0.1738, 0.3632, 0.2368, 0.2796, 0.2651, 0.3088, 0.1738, 0.3632, 0.2651, 0.3088, 0.28, 0.3449, 0.9291, 0.5532, 0.9069, 0.4782, 0.9777, 0.4686, 0.9674, 0.548, 0.8851, 0.3838, 0.8665, 0.281, 0.9669, 0.2674, 0.9777, 0.3712, 0.7985, 0.4056, 0.7727, 0.3047, 0.8665, 0.281, 0.8851, 0.3838, 0.1036, 0.5486, 0.0, 0.5486, 0.0007532, 0.449, 0.1043, 0.4567, 0.1043, 0.6405, 0.0007533, 0.6483, 0.0, 0.5486, 0.1036, 0.5486, 0.1062, 0.7184, 0.002898, 0.7327, 0.0007533, 0.6483, 0.1043, 0.6405, 0.7311, 0.08433, 0.8205, 0.1165, 0.8274, 0.186, 0.7374, 0.1484, 0.4759, 0.7391, 0.4547, 0.645, 0.5225, 0.6352, 0.5125, 0.7338, 0.4547, 0.645, 0.4515, 0.566, 0.5401, 0.5532, 0.5225, 0.6352, 0.7374, 0.0, 0.8274, 0.02513, 0.8205, 0.1165, 0.7311, 0.08433, 0.5868, 0.8958, 0.5563, 0.9145, 0.5115, 0.8335, 0.6065, 0.8667, 0.5868, 0.8958, 0.5115, 0.8335, 0.6125, 0.8314, 0.6065, 0.8667, 0.5115, 0.8335, 0.6038, 0.7955, 0.6125, 0.8314, 0.5115, 0.8335, 0.5817, 0.7643, 0.6038, 0.7955, 0.5115, 0.8335, 0.5497, 0.7427, 0.5817, 0.7643, 0.5115, 0.8335, 0.5125, 0.7338, 0.5497, 0.7427, 0.5115, 0.8335, 0.4759, 0.7391, 0.5125, 0.7338, 0.5115, 0.8335, 0.3525, 0.3764, 0.4515, 0.3646, 0.4503, 0.3811, 0.3572, 0.3922, 0.2686, 0.4274, 0.3525, 0.3764, 0.3572, 0.3922, 0.2782, 0.4402, 0.2126, 0.5098, 0.2686, 0.4274, 0.2782, 0.4402, 0.2255, 0.5178, 0.1929, 0.611, 0.2126, 0.5098, 0.2255, 0.5178, 0.2069, 0.6131, 0.2126, 0.7158, 0.1929, 0.611, 0.2069, 0.6131, 0.2255, 0.7116, 0.2686, 0.808, 0.2126, 0.7158, 0.2255, 0.7116, 0.2782, 0.7984, 0.3525, 0.8737, 0.2686, 0.808, 0.2782, 0.7984, 0.3572, 0.8602, 0.4515, 0.9028, 0.3525, 0.8737, 0.3572, 0.8602, 0.4503, 0.8877, 0.6221, 0.02105, 0.7278, 0.0, 0.7311, 0.01628, 0.6283, 0.03644, 0.5324, 0.08101, 0.6221, 0.02105, 0.6283, 0.03644, 0.5439, 0.09294, 0.4725, 0.1707, 0.5324, 0.08101, 0.5439, 0.09294, 0.4877, 0.1774, 0.4515, 0.2766, 0.4725, 0.1707, 0.4877, 0.1774, 0.468, 0.2766, 0.4515, 0.2766, 0.468, 0.2766, 0.4877, 0.3757, 0.4725, 0.3824, 0.4725, 0.3824, 0.4877, 0.3757, 0.5439, 0.4602, 0.5324, 0.4722, 0.5324, 0.4722, 0.5439, 0.4602, 0.6283, 0.5167, 0.6221, 0.5321, 0.6221, 0.5321, 0.6283, 0.5167, 0.7311, 0.5369, 0.7278, 0.5532])
me_sphere_002.materials.append(mat_obstacles_2way_lavabucket_3_base_metal_3)
me_sphere_002.use_remesh_preserve_volume = False
me_sphere_002.use_remesh_preserve_attributes = False
me_sphere_002.use_mirror_vertex_groups = False
me_sphere_002.update()
me_cylinder = bpy.data.meshes.new('Cylinder')
me_cylinder.from_pydata([(0.0, 1.0, 1.0), (0.3827, 0.9239, 1.0), (0.9239, 0.3827, -1.0), (1.0, -4.371e-08, -1.0), (1.0, -4.371e-08, 1.0), (0.9239, -0.3827, -1.0), (1.51e-07, -1.0, 1.0), (-0.3827, -0.9239, -1.0), (-0.3827, -0.9239, 1.0), (-0.7071, -0.7071, 1.0), (-0.9239, -0.3827, 1.0), (-1.0, 1.192e-08, 1.0), (-0.7071, 0.7071, 1.0), (0.0, 0.94, -1.0), (0.0, 0.94, 1.0), (0.8684, 0.3597, -1.0), (0.94, -4.371e-08, 1.0), (0.6647, -0.6647, 1.0), (1.51e-07, -0.94, -1.0), (1.51e-07, -0.94, 1.0), (-0.6647, -0.6647, 1.0), (-0.8684, -0.3597, -1.0), (-0.8684, -0.3597, 1.0), (-0.94, 1.192e-08, -1.0), (-0.8684, 0.3597, 1.0), (-0.6647, 0.6647, -1.0), (-0.3597, 0.8684, 1.0), (0.0, 1.0, -1.0), (0.3827, 0.9239, -1.0), (0.7071, 0.7071, -1.0), (0.7071, 0.7071, 1.0), (0.9239, 0.3827, 1.0), (0.9239, -0.3827, 1.0), (0.7071, -0.7071, -1.0), (0.7071, -0.7071, 1.0), (0.3827, -0.9239, -1.0), (0.3827, -0.9239, 1.0), (1.51e-07, -1.0, -1.0), (-0.7071, -0.7071, -1.0), (-0.9239, -0.3827, -1.0), (-1.0, 1.192e-08, -1.0), (-0.9239, 0.3827, -1.0), (-0.9239, 0.3827, 1.0), (-0.7071, 0.7071, -1.0), (-0.3827, 0.9239, -1.0), (-0.3827, 0.9239, 1.0), (0.3597, 0.8684, -1.0), (0.3597, 0.8684, 1.0), (0.6647, 0.6647, -1.0), (0.6647, 0.6647, 1.0), (0.8684, 0.3597, 1.0), (0.94, -4.371e-08, -1.0), (0.8684, -0.3597, -1.0), (0.8684, -0.3597, 1.0), (0.6647, -0.6647, -1.0), (0.3597, -0.8684, -1.0), (0.3597, -0.8684, 1.0), (-0.3597, -0.8684, -1.0), (-0.3597, -0.8684, 1.0), (-0.6647, -0.6647, -1.0), (-0.94, 1.192e-08, 1.0), (-0.8684, 0.3597, -1.0), (-0.6647, 0.6647, 1.0), (-0.3597, 0.8684, -1.0)], [], [(28, 29, 48, 46), (31, 30, 49, 50), (33, 35, 55, 54), (27, 0, 1, 28), (28, 1, 30, 29), (29, 30, 31, 2), (2, 31, 4, 3), (3, 4, 32, 5), (5, 32, 34, 33), (33, 34, 36, 35), (35, 36, 6, 37), (37, 6, 8, 7), (7, 8, 9, 38), (38, 9, 10, 39), (39, 10, 11, 40), (40, 11, 42, 41), (41, 42, 12, 43), (44, 45, 0, 27), (43, 12, 45, 44), (46, 47, 14, 13), (48, 49, 47, 46), (15, 50, 49, 48), (51, 16, 50, 15), (52, 53, 16, 51), (54, 17, 53, 52), (55, 56, 17, 54), (18, 19, 56, 55), (57, 58, 19, 18), (59, 20, 58, 57), (21, 22, 20, 59), (23, 60, 22, 21), (61, 24, 60, 23), (25, 62, 24, 61), (13, 14, 26, 63), (63, 26, 62, 25), (27, 28, 46, 13), (1, 0, 14, 47), (30, 1, 47, 49), (29, 2, 15, 48), (2, 3, 51, 15), (4, 31, 50, 16), (3, 5, 52, 51), (32, 4, 16, 53), (5, 33, 54, 52), (34, 32, 53, 17), (36, 34, 17, 56), (35, 37, 18, 55), (6, 36, 56, 19), (37, 7, 57, 18), (8, 6, 19, 58), (7, 38, 59, 57), (9, 8, 58, 20), (38, 39, 21, 59), (10, 9, 20, 22), (39, 40, 23, 21), (11, 10, 22, 60), (40, 41, 61, 23), (42, 11, 60, 24), (41, 43, 25, 61), (12, 42, 24, 62), (43, 44, 63, 25), (45, 12, 62, 26), (44, 27, 13, 63), (0, 45, 26, 14)])
me_cylinder.polygons.foreach_set('use_smooth', [True] * 64)
_uv = me_cylinder.uv_layers.new(name='UVMap')
_uv.uv.foreach_set('vector', [0.8076, 0.9177, 0.8696, 0.9196, 0.8693, 0.9476, 0.8075, 0.9458, 0.9362, 0.05899, 0.8735, 0.06622, 0.8733, 0.03803, 0.9353, 0.03077, 0.1264, 0.9201, 0.1886, 0.9181, 0.1886, 0.9462, 0.1267, 0.9483, 0.7457, 0.9172, 0.7494, 0.06879, 0.8114, 0.06821, 0.8076, 0.9177, 0.8076, 0.9177, 0.8114, 0.06821, 0.8735, 0.06622, 0.8696, 0.9196, 0.8696, 0.9196, 0.8735, 0.06622, 0.9362, 0.05899, 0.9315, 0.9269, 0.9315, 0.9269, 0.9362, 0.05899, 0.9999, 0.03351, 0.9962, 0.954, 0.0001123, 0.9528, 0.003849, 0.03235, 0.06847, 0.05942, 0.06379, 0.9273, 0.06379, 0.9273, 0.06847, 0.05942, 0.1304, 0.06678, 0.1264, 0.9201, 0.1264, 0.9201, 0.1304, 0.06678, 0.1924, 0.0687, 0.1886, 0.9181, 0.1886, 0.9181, 0.1924, 0.0687, 0.2543, 0.06917, 0.2505, 0.9175, 0.2505, 0.9175, 0.2543, 0.06917, 0.3162, 0.06927, 0.3125, 0.9173, 0.3125, 0.9173, 0.3162, 0.06927, 0.3781, 0.06926, 0.3743, 0.9173, 0.3743, 0.9173, 0.3781, 0.06926, 0.44, 0.06922, 0.4362, 0.9172, 0.4362, 0.9172, 0.44, 0.06922, 0.5018, 0.06917, 0.4981, 0.9172, 0.4981, 0.9172, 0.5018, 0.06917, 0.5637, 0.06912, 0.56, 0.9171, 0.56, 0.9171, 0.5637, 0.06912, 0.6256, 0.06906, 0.6219, 0.9171, 0.6838, 0.9171, 0.6875, 0.06898, 0.7494, 0.06879, 0.7457, 0.9172, 0.6219, 0.9171, 0.6256, 0.06906, 0.6875, 0.06898, 0.6838, 0.9171, 0.7445, 1.007, 0.7445, 1.889, 0.6873, 1.889, 0.6873, 1.007, 0.8018, 1.007, 0.8018, 1.889, 0.7445, 1.889, 0.7445, 1.007, 0.8591, 1.007, 0.8591, 1.889, 0.8018, 1.889, 0.8018, 1.007, 0.9163, 1.007, 0.9163, 1.889, 0.8591, 1.889, 0.8591, 1.007, 0.05738, 1.007, 0.05738, 1.889, 0.0001147, 1.889, 0.0001123, 1.007, 0.1146, 1.007, 0.1146, 1.889, 0.05738, 1.889, 0.05738, 1.007, 0.1719, 1.007, 0.1719, 1.889, 0.1146, 1.889, 0.1146, 1.007, 0.2292, 1.007, 0.2292, 1.889, 0.1719, 1.889, 0.1719, 1.007, 0.2864, 1.007, 0.2864, 1.889, 0.2292, 1.889, 0.2292, 1.007, 0.3437, 1.007, 0.3437, 1.889, 0.2864, 1.889, 0.2864, 1.007, 0.401, 1.007, 0.401, 1.889, 0.3437, 1.889, 0.3437, 1.007, 0.4582, 1.007, 0.4582, 1.889, 0.401, 1.889, 0.401, 1.007, 0.5155, 1.007, 0.5155, 1.889, 0.4582, 1.889, 0.4582, 1.007, 0.5728, 1.007, 0.5728, 1.889, 0.5155, 1.889, 0.5155, 1.007, 0.6873, 1.007, 0.6873, 1.889, 0.63, 1.889, 0.63, 1.007, 0.63, 1.007, 0.63, 1.889, 0.5728, 1.889, 0.5728, 1.007, 0.7457, 0.9172, 0.8076, 0.9177, 0.8075, 0.9458, 0.7457, 0.9453, 0.8114, 0.06821, 0.7494, 0.06879, 0.7494, 0.04068, 0.8113, 0.04008, 0.8735, 0.06622, 0.8114, 0.06821, 0.8113, 0.04008, 0.8733, 0.03803, 0.8696, 0.9196, 0.9315, 0.9269, 0.9306, 0.9544, 0.8693, 0.9476, 0.9315, 0.9269, 0.9962, 0.954, 0.9927, 0.9813, 0.9306, 0.9544, 0.9999, 0.03351, 0.9362, 0.05899, 0.9353, 0.03077, 0.9964, 0.005078, 0.0001123, 0.9528, 0.06379, 0.9273, 0.06472, 0.9555, 0.003609, 0.9812, 0.06847, 0.05942, 0.003849, 0.03235, 0.007355, 0.005085, 0.06941, 0.03194, 0.06379, 0.9273, 0.1264, 0.9201, 0.1267, 0.9483, 0.06472, 0.9555, 0.1304, 0.06678, 0.06847, 0.05942, 0.06941, 0.03194, 0.1307, 0.03879, 0.1924, 0.0687, 0.1304, 0.06678, 0.1307, 0.03879, 0.1925, 0.04062, 0.1886, 0.9181, 0.2505, 0.9175, 0.2505, 0.9456, 0.1886, 0.9462, 0.2543, 0.06917, 0.1924, 0.0687, 0.1925, 0.04062, 0.2543, 0.04108, 0.2505, 0.9175, 0.3125, 0.9173, 0.3124, 0.9454, 0.2505, 0.9456, 0.3162, 0.06927, 0.2543, 0.06917, 0.2543, 0.04108, 0.3162, 0.04118, 0.3125, 0.9173, 0.3743, 0.9173, 0.3743, 0.9454, 0.3124, 0.9454, 0.3781, 0.06926, 0.3162, 0.06927, 0.3162, 0.04118, 0.3781, 0.04117, 0.3743, 0.9173, 0.4362, 0.9172, 0.4362, 0.9453, 0.3743, 0.9454, 0.44, 0.06922, 0.3781, 0.06926, 0.3781, 0.04117, 0.44, 0.04113, 0.4362, 0.9172, 0.4981, 0.9172, 0.4981, 0.9453, 0.4362, 0.9453, 0.5018, 0.06917, 0.44, 0.06922, 0.44, 0.04113, 0.5019, 0.04108, 0.4981, 0.9172, 0.56, 0.9171, 0.56, 0.9452, 0.4981, 0.9453, 0.5637, 0.06912, 0.5018, 0.06917, 0.5019, 0.04108, 0.5637, 0.04103, 0.56, 0.9171, 0.6219, 0.9171, 0.6219, 0.9452, 0.56, 0.9452, 0.6256, 0.06906, 0.5637, 0.06912, 0.5637, 0.04103, 0.6256, 0.04097, 0.6219, 0.9171, 0.6838, 0.9171, 0.6838, 0.9452, 0.6219, 0.9452, 0.6875, 0.06898, 0.6256, 0.06906, 0.6256, 0.04097, 0.6875, 0.04088, 0.6838, 0.9171, 0.7457, 0.9172, 0.7457, 0.9453, 0.6838, 0.9452, 0.7494, 0.06879, 0.6875, 0.06898, 0.6875, 0.04088, 0.7494, 0.04068])
me_cylinder.materials.append(mat_obstacles_2way_lavabucket_3_base_metal_3)
me_cylinder.use_remesh_preserve_volume = False
me_cylinder.use_remesh_preserve_attributes = False
me_cylinder.use_mirror_vertex_groups = False
me_cylinder.update()

# ---- objects
ob_cube_007 = bpy.data.objects.new('Cube.007', me_cube_010)
ob_cube_006 = bpy.data.objects.new('Cube.006', me_cube_009)
ob_cube_005 = bpy.data.objects.new('Cube.005', me_cube_008)
ob_cube_004 = bpy.data.objects.new('Cube.004', me_cube_007)
ob_cube_003 = bpy.data.objects.new('Cube.003', me_cube_006)
ob_cube_002 = bpy.data.objects.new('Cube.002', me_cube_005)
ob_cube_001 = bpy.data.objects.new('Cube.001', me_cube_004)
ob_cube = bpy.data.objects.new('Cube', me_cube)
ob_cylinder_001 = bpy.data.objects.new('Cylinder.001', me_cylinder_001)
ob_sphere_002 = bpy.data.objects.new('Sphere.002', me_sphere_003)
ob_sphere_001 = bpy.data.objects.new('Sphere.001', me_sphere_002)
ob_cylinder = bpy.data.objects.new('Cylinder', me_cylinder)

# ---- transforms, parenting, visibility, modifiers, constraints
ob_cube_007.location = (0.0, -1.421e-14, -5.96e-08)
ob_cube_007.lineart.crease_threshold = 0.0
ob_cube_006.location = (0.0, -1.421e-14, -5.96e-08)
ob_cube_006.lineart.crease_threshold = 0.0
ob_cube_005.location = (0.0, 7.105e-15, 0.0)
ob_cube_005.lineart.crease_threshold = 0.0
ob_cube_004.location = (-1.046, -1.113e-07, 0.7996)
ob_cube_004.lineart.crease_threshold = 0.0
ob_cube_003.location = (0.0, 7.105e-15, 0.0)
ob_cube_003.lineart.crease_threshold = 0.0
ob_cube_002.location = (0.0, 0.0, 5.96e-08)
ob_cube_002.lineart.crease_threshold = 0.0
ob_cube_001.location = (0.0, 0.0, 5.96e-08)
ob_cube_001.lineart.crease_threshold = 0.0
ob_cube.location = (0.0, 0.0, 5.96e-08)
ob_cube.lineart.crease_threshold = 0.0
ob_cylinder_001.location = (0.0, 0.0, -0.3417)
ob_cylinder_001.lineart.crease_threshold = 0.0
ob_sphere_002.location = (-1.0, 1.844e-06, -1.0)
ob_sphere_002.lineart.crease_threshold = 0.0
ob_sphere_001.location = (1.0, -3.26e-07, -1.0)
ob_sphere_001.lineart.crease_threshold = 0.0
ob_cylinder.location = (0.0, 0.0, 0.0)
ob_cylinder.lineart.crease_threshold = 0.0

# ---- collection membership
col_collection_1.objects.link(ob_cube_007)
col_collection_1.objects.link(ob_cube_006)
col_collection_1.objects.link(ob_cube_005)
col_collection_1.objects.link(ob_cube_004)
col_collection_1.objects.link(ob_cube_003)
col_collection_1.objects.link(ob_cube_002)
col_collection_1.objects.link(ob_cube_001)
col_collection_1.objects.link(ob_cube)
col_collection_1.objects.link(ob_cylinder_001)
col_collection_1.objects.link(ob_sphere_002)
col_collection_1.objects.link(ob_sphere_001)
col_collection_1.objects.link(ob_cylinder)

# ---- scene / render settings (as saved in the file)
scene.frame_start = 1; scene.frame_end = 148; scene.frame_set(1)
scene.render.engine = 'CYCLES'
scene.render.resolution_percentage = 50
scene.render.dither_intensity = 0.0
scene.cycles.use_denoising = False
scene.cycles.samples = 10
scene.cycles.sampling_pattern = 'TABULATED_SOBOL'
scene.cycles.light_sampling_threshold = 0.0
scene.cycles.use_adaptive_sampling = False
scene.cycles.use_light_tree = False
scene.cycles.blur_glossy = 0.0
scene.cycles.volume_bounces = 1
scene.cycles.pixel_filter_type = 'GAUSSIAN'
scene.cycles.sample_clamp_indirect = 0.0
scene.view_settings.view_transform = 'Standard'
bpy.context.view_layer.update()

# ---- added for rendering (the .blend has no active camera and no usable light): camera, sun
cam_auto = bpy.data.cameras.new('AutoCamera')
cam_auto.lens = 50.0
cam_auto.sensor_width = 36.0
cam_auto.clip_end = 1000.0
ob_auto_camera = bpy.data.objects.new('AutoCamera', cam_auto)
scene.collection.objects.link(ob_auto_camera)
ob_auto_camera.location = (5.41035, -6.49242, 4.84595)
ob_auto_camera.rotation_euler = (1.09748, -7.21219e-08, 0.694738)
scene.camera = ob_auto_camera
light_auto_sun = bpy.data.lights.new('AutoSun', 'SUN')
light_auto_sun.energy = 3.0
light_auto_sun.angle = 0.0523599
ob_auto_sun = bpy.data.objects.new('AutoSun', light_auto_sun)
scene.collection.objects.link(ob_auto_sun)
ob_auto_sun.rotation_euler = (0.872665, 0.174533, 0.523599)
bpy.context.view_layer.update()
